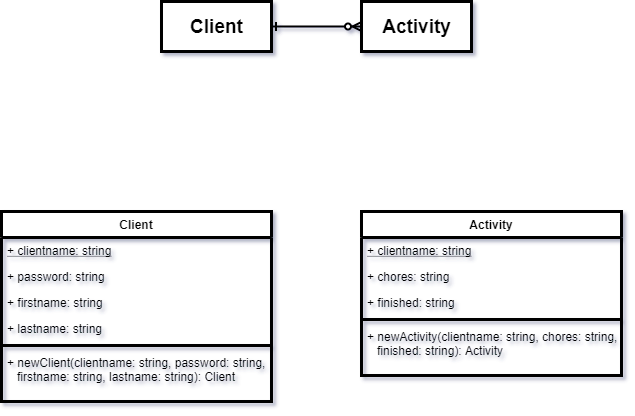

The diagram above was exported from draw.io. Its source (the exported page's mxGraphModel, read from the mxfile embedded in the PNG):
<mxGraphModel dx="590" dy="672" grid="1" gridSize="10" guides="1" tooltips="1" connect="1" arrows="1" fold="1" page="1" pageScale="1" pageWidth="850" pageHeight="1100" math="0" shadow="0">
  <root>
    <mxCell id="0" />
    <mxCell id="1" parent="0" />
    <mxCell id="QwyQMDlQBfi-UNoBGdr1-1" value="Client" style="swimlane;fontStyle=1;align=center;verticalAlign=top;childLayout=stackLayout;horizontal=1;startSize=26;horizontalStack=0;resizeParent=1;resizeParentMax=0;resizeLast=0;collapsible=1;marginBottom=0;strokeWidth=3;" vertex="1" parent="1">
      <mxGeometry x="210" y="450" width="270" height="190" as="geometry" />
    </mxCell>
    <mxCell id="QwyQMDlQBfi-UNoBGdr1-7" value="+ clientname: string" style="text;strokeColor=none;fillColor=none;align=left;verticalAlign=top;spacingLeft=4;spacingRight=4;overflow=hidden;rotatable=0;points=[[0,0.5],[1,0.5]];portConstraint=eastwest;fontStyle=4" vertex="1" parent="QwyQMDlQBfi-UNoBGdr1-1">
      <mxGeometry y="26" width="270" height="26" as="geometry" />
    </mxCell>
    <mxCell id="QwyQMDlQBfi-UNoBGdr1-8" value="+ password: string" style="text;strokeColor=none;fillColor=none;align=left;verticalAlign=top;spacingLeft=4;spacingRight=4;overflow=hidden;rotatable=0;points=[[0,0.5],[1,0.5]];portConstraint=eastwest;" vertex="1" parent="QwyQMDlQBfi-UNoBGdr1-1">
      <mxGeometry y="52" width="270" height="26" as="geometry" />
    </mxCell>
    <mxCell id="QwyQMDlQBfi-UNoBGdr1-9" value="+ firstname: string" style="text;strokeColor=none;fillColor=none;align=left;verticalAlign=top;spacingLeft=4;spacingRight=4;overflow=hidden;rotatable=0;points=[[0,0.5],[1,0.5]];portConstraint=eastwest;" vertex="1" parent="QwyQMDlQBfi-UNoBGdr1-1">
      <mxGeometry y="78" width="270" height="26" as="geometry" />
    </mxCell>
    <mxCell id="QwyQMDlQBfi-UNoBGdr1-10" value="+ lastname: string" style="text;strokeColor=none;fillColor=none;align=left;verticalAlign=top;spacingLeft=4;spacingRight=4;overflow=hidden;rotatable=0;points=[[0,0.5],[1,0.5]];portConstraint=eastwest;" vertex="1" parent="QwyQMDlQBfi-UNoBGdr1-1">
      <mxGeometry y="104" width="270" height="26" as="geometry" />
    </mxCell>
    <mxCell id="QwyQMDlQBfi-UNoBGdr1-3" value="" style="line;strokeWidth=3;fillColor=none;align=left;verticalAlign=middle;spacingTop=-1;spacingLeft=3;spacingRight=3;rotatable=0;labelPosition=right;points=[];portConstraint=eastwest;" vertex="1" parent="QwyQMDlQBfi-UNoBGdr1-1">
      <mxGeometry y="130" width="270" height="8" as="geometry" />
    </mxCell>
    <mxCell id="QwyQMDlQBfi-UNoBGdr1-4" value="+ newClient(clientname: string, password: string,&#10;   firstname: string, lastname: string): Client" style="text;strokeColor=none;fillColor=none;align=left;verticalAlign=top;spacingLeft=4;spacingRight=4;overflow=hidden;rotatable=0;points=[[0,0.5],[1,0.5]];portConstraint=eastwest;" vertex="1" parent="QwyQMDlQBfi-UNoBGdr1-1">
      <mxGeometry y="138" width="270" height="52" as="geometry" />
    </mxCell>
    <mxCell id="QwyQMDlQBfi-UNoBGdr1-11" value="Activity" style="swimlane;fontStyle=1;align=center;verticalAlign=top;childLayout=stackLayout;horizontal=1;startSize=26;horizontalStack=0;resizeParent=1;resizeParentMax=0;resizeLast=0;collapsible=1;marginBottom=0;strokeWidth=3;" vertex="1" parent="1">
      <mxGeometry x="570" y="450" width="260" height="164" as="geometry" />
    </mxCell>
    <mxCell id="QwyQMDlQBfi-UNoBGdr1-15" value="+ clientname: string" style="text;strokeColor=none;fillColor=none;align=left;verticalAlign=top;spacingLeft=4;spacingRight=4;overflow=hidden;rotatable=0;points=[[0,0.5],[1,0.5]];portConstraint=eastwest;fontStyle=4" vertex="1" parent="QwyQMDlQBfi-UNoBGdr1-11">
      <mxGeometry y="26" width="260" height="26" as="geometry" />
    </mxCell>
    <mxCell id="QwyQMDlQBfi-UNoBGdr1-16" value="+ chores: string" style="text;strokeColor=none;fillColor=none;align=left;verticalAlign=top;spacingLeft=4;spacingRight=4;overflow=hidden;rotatable=0;points=[[0,0.5],[1,0.5]];portConstraint=eastwest;" vertex="1" parent="QwyQMDlQBfi-UNoBGdr1-11">
      <mxGeometry y="52" width="260" height="26" as="geometry" />
    </mxCell>
    <mxCell id="QwyQMDlQBfi-UNoBGdr1-17" value="+ finished: string" style="text;strokeColor=none;fillColor=none;align=left;verticalAlign=top;spacingLeft=4;spacingRight=4;overflow=hidden;rotatable=0;points=[[0,0.5],[1,0.5]];portConstraint=eastwest;" vertex="1" parent="QwyQMDlQBfi-UNoBGdr1-11">
      <mxGeometry y="78" width="260" height="26" as="geometry" />
    </mxCell>
    <mxCell id="QwyQMDlQBfi-UNoBGdr1-13" value="" style="line;strokeWidth=3;fillColor=none;align=left;verticalAlign=middle;spacingTop=-1;spacingLeft=3;spacingRight=3;rotatable=0;labelPosition=right;points=[];portConstraint=eastwest;" vertex="1" parent="QwyQMDlQBfi-UNoBGdr1-11">
      <mxGeometry y="104" width="260" height="8" as="geometry" />
    </mxCell>
    <mxCell id="QwyQMDlQBfi-UNoBGdr1-19" value="+ newActivity(clientname: string, chores: string,&#10;   finished: string): Activity" style="text;strokeColor=none;fillColor=none;align=left;verticalAlign=top;spacingLeft=4;spacingRight=4;overflow=hidden;rotatable=0;points=[[0,0.5],[1,0.5]];portConstraint=eastwest;" vertex="1" parent="QwyQMDlQBfi-UNoBGdr1-11">
      <mxGeometry y="112" width="260" height="52" as="geometry" />
    </mxCell>
    <mxCell id="QwyQMDlQBfi-UNoBGdr1-20" value="" style="edgeStyle=entityRelationEdgeStyle;fontSize=12;html=1;endArrow=ERzeroToMany;strokeWidth=2;startArrow=ERone;startFill=0;endFill=1;exitX=1;exitY=0.5;exitDx=0;exitDy=0;" edge="1" parent="1" source="QwyQMDlQBfi-UNoBGdr1-23" target="QwyQMDlQBfi-UNoBGdr1-21">
      <mxGeometry width="100" height="100" relative="1" as="geometry">
        <mxPoint x="480" y="266" as="sourcePoint" />
        <mxPoint x="570" y="266" as="targetPoint" />
      </mxGeometry>
    </mxCell>
    <mxCell id="QwyQMDlQBfi-UNoBGdr1-21" value="&lt;b&gt;&lt;font style=&quot;font-size: 19px&quot;&gt;Activity&lt;/font&gt;&lt;/b&gt;" style="html=1;strokeWidth=3;" vertex="1" parent="1">
      <mxGeometry x="570" y="240" width="110" height="50" as="geometry" />
    </mxCell>
    <mxCell id="QwyQMDlQBfi-UNoBGdr1-23" value="&lt;b&gt;&lt;font style=&quot;font-size: 19px&quot;&gt;Client&lt;/font&gt;&lt;/b&gt;" style="html=1;strokeWidth=3;" vertex="1" parent="1">
      <mxGeometry x="370" y="240" width="110" height="50" as="geometry" />
    </mxCell>
  </root>
</mxGraphModel>